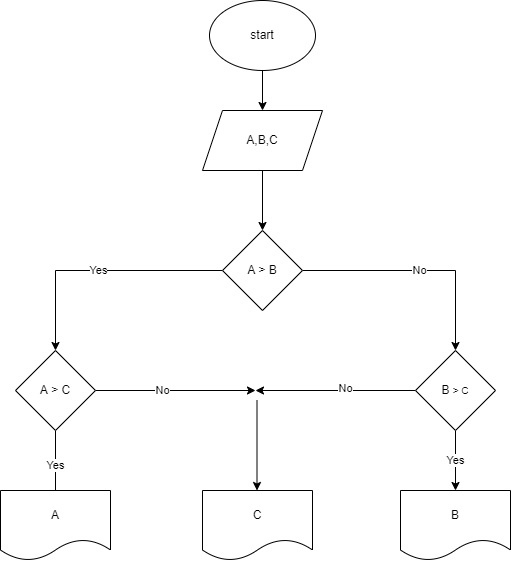

The diagram above was exported from draw.io. Its source (the exported page's mxGraphModel, read from the mxfile embedded in the PNG):
<mxGraphModel dx="1278" dy="641" grid="1" gridSize="10" guides="1" tooltips="1" connect="1" arrows="1" fold="1" page="1" pageScale="1" pageWidth="827" pageHeight="1169" math="0" shadow="0">
  <root>
    <mxCell id="0" />
    <mxCell id="1" parent="0" />
    <mxCell id="vhfMeC3-KV9s_m5Rw7ua-3" style="edgeStyle=orthogonalEdgeStyle;rounded=0;orthogonalLoop=1;jettySize=auto;html=1;exitX=0.5;exitY=1;exitDx=0;exitDy=0;entryX=0.5;entryY=0;entryDx=0;entryDy=0;" edge="1" parent="1" source="vhfMeC3-KV9s_m5Rw7ua-1" target="vhfMeC3-KV9s_m5Rw7ua-2">
      <mxGeometry relative="1" as="geometry" />
    </mxCell>
    <mxCell id="vhfMeC3-KV9s_m5Rw7ua-1" value="start" style="ellipse;whiteSpace=wrap;html=1;" vertex="1" parent="1">
      <mxGeometry x="354" y="50" width="106" height="70" as="geometry" />
    </mxCell>
    <mxCell id="vhfMeC3-KV9s_m5Rw7ua-5" style="edgeStyle=orthogonalEdgeStyle;rounded=0;orthogonalLoop=1;jettySize=auto;html=1;exitX=0.5;exitY=1;exitDx=0;exitDy=0;entryX=0.5;entryY=0;entryDx=0;entryDy=0;" edge="1" parent="1" source="vhfMeC3-KV9s_m5Rw7ua-2" target="vhfMeC3-KV9s_m5Rw7ua-4">
      <mxGeometry relative="1" as="geometry" />
    </mxCell>
    <mxCell id="vhfMeC3-KV9s_m5Rw7ua-2" value="A,B,C" style="shape=parallelogram;perimeter=parallelogramPerimeter;whiteSpace=wrap;html=1;fixedSize=1;" vertex="1" parent="1">
      <mxGeometry x="347" y="160" width="120" height="60" as="geometry" />
    </mxCell>
    <mxCell id="vhfMeC3-KV9s_m5Rw7ua-6" value="Yes" style="edgeStyle=orthogonalEdgeStyle;rounded=0;orthogonalLoop=1;jettySize=auto;html=1;exitX=0;exitY=0.5;exitDx=0;exitDy=0;" edge="1" parent="1" source="vhfMeC3-KV9s_m5Rw7ua-4">
      <mxGeometry relative="1" as="geometry">
        <mxPoint x="200" y="400" as="targetPoint" />
      </mxGeometry>
    </mxCell>
    <mxCell id="vhfMeC3-KV9s_m5Rw7ua-7" value="No" style="edgeStyle=orthogonalEdgeStyle;rounded=0;orthogonalLoop=1;jettySize=auto;html=1;exitX=1;exitY=0.5;exitDx=0;exitDy=0;" edge="1" parent="1" source="vhfMeC3-KV9s_m5Rw7ua-4">
      <mxGeometry relative="1" as="geometry">
        <mxPoint x="600" y="400" as="targetPoint" />
      </mxGeometry>
    </mxCell>
    <mxCell id="vhfMeC3-KV9s_m5Rw7ua-4" value="A &amp;gt; B" style="rhombus;whiteSpace=wrap;html=1;" vertex="1" parent="1">
      <mxGeometry x="367" y="280" width="80" height="80" as="geometry" />
    </mxCell>
    <mxCell id="vhfMeC3-KV9s_m5Rw7ua-11" value="Yes" style="edgeStyle=orthogonalEdgeStyle;rounded=0;orthogonalLoop=1;jettySize=auto;html=1;exitX=0.5;exitY=1;exitDx=0;exitDy=0;" edge="1" parent="1" source="vhfMeC3-KV9s_m5Rw7ua-8">
      <mxGeometry relative="1" as="geometry">
        <mxPoint x="200" y="550" as="targetPoint" />
      </mxGeometry>
    </mxCell>
    <mxCell id="vhfMeC3-KV9s_m5Rw7ua-15" style="edgeStyle=orthogonalEdgeStyle;rounded=0;orthogonalLoop=1;jettySize=auto;html=1;exitX=1;exitY=0.5;exitDx=0;exitDy=0;" edge="1" parent="1" source="vhfMeC3-KV9s_m5Rw7ua-8">
      <mxGeometry relative="1" as="geometry">
        <mxPoint x="400" y="440" as="targetPoint" />
      </mxGeometry>
    </mxCell>
    <mxCell id="vhfMeC3-KV9s_m5Rw7ua-21" value="No" style="edgeLabel;html=1;align=center;verticalAlign=middle;resizable=0;points=[];" vertex="1" connectable="0" parent="vhfMeC3-KV9s_m5Rw7ua-15">
      <mxGeometry x="-0.1775" y="1" relative="1" as="geometry">
        <mxPoint as="offset" />
      </mxGeometry>
    </mxCell>
    <mxCell id="vhfMeC3-KV9s_m5Rw7ua-8" value="A &amp;gt; C" style="rhombus;whiteSpace=wrap;html=1;" vertex="1" parent="1">
      <mxGeometry x="160" y="400" width="80" height="80" as="geometry" />
    </mxCell>
    <mxCell id="vhfMeC3-KV9s_m5Rw7ua-14" value="Yes" style="edgeStyle=orthogonalEdgeStyle;rounded=0;orthogonalLoop=1;jettySize=auto;html=1;" edge="1" parent="1" source="vhfMeC3-KV9s_m5Rw7ua-10" target="vhfMeC3-KV9s_m5Rw7ua-13">
      <mxGeometry relative="1" as="geometry" />
    </mxCell>
    <mxCell id="vhfMeC3-KV9s_m5Rw7ua-16" style="edgeStyle=orthogonalEdgeStyle;rounded=0;orthogonalLoop=1;jettySize=auto;html=1;exitX=0;exitY=0.5;exitDx=0;exitDy=0;" edge="1" parent="1" source="vhfMeC3-KV9s_m5Rw7ua-10">
      <mxGeometry relative="1" as="geometry">
        <mxPoint x="400" y="440" as="targetPoint" />
      </mxGeometry>
    </mxCell>
    <mxCell id="vhfMeC3-KV9s_m5Rw7ua-22" value="No" style="edgeLabel;html=1;align=center;verticalAlign=middle;resizable=0;points=[];" vertex="1" connectable="0" parent="vhfMeC3-KV9s_m5Rw7ua-16">
      <mxGeometry x="-0.11" y="-3" relative="1" as="geometry">
        <mxPoint as="offset" />
      </mxGeometry>
    </mxCell>
    <mxCell id="vhfMeC3-KV9s_m5Rw7ua-10" value="B &lt;span style=&quot;font-size: 10px;&quot;&gt;&amp;gt; C&lt;/span&gt;" style="rhombus;whiteSpace=wrap;html=1;" vertex="1" parent="1">
      <mxGeometry x="560" y="400" width="80" height="80" as="geometry" />
    </mxCell>
    <mxCell id="vhfMeC3-KV9s_m5Rw7ua-12" value="A" style="shape=document;whiteSpace=wrap;html=1;boundedLbl=1;" vertex="1" parent="1">
      <mxGeometry x="145" y="540" width="110" height="70" as="geometry" />
    </mxCell>
    <mxCell id="vhfMeC3-KV9s_m5Rw7ua-13" value="B" style="shape=document;whiteSpace=wrap;html=1;boundedLbl=1;" vertex="1" parent="1">
      <mxGeometry x="545" y="540" width="110" height="70" as="geometry" />
    </mxCell>
    <mxCell id="vhfMeC3-KV9s_m5Rw7ua-17" value="C" style="shape=document;whiteSpace=wrap;html=1;boundedLbl=1;" vertex="1" parent="1">
      <mxGeometry x="347" y="540" width="110" height="70" as="geometry" />
    </mxCell>
    <mxCell id="vhfMeC3-KV9s_m5Rw7ua-20" value="" style="endArrow=classic;html=1;rounded=0;" edge="1" parent="1">
      <mxGeometry width="50" height="50" relative="1" as="geometry">
        <mxPoint x="401.5" y="450" as="sourcePoint" />
        <mxPoint x="401.5" y="540" as="targetPoint" />
      </mxGeometry>
    </mxCell>
  </root>
</mxGraphModel>